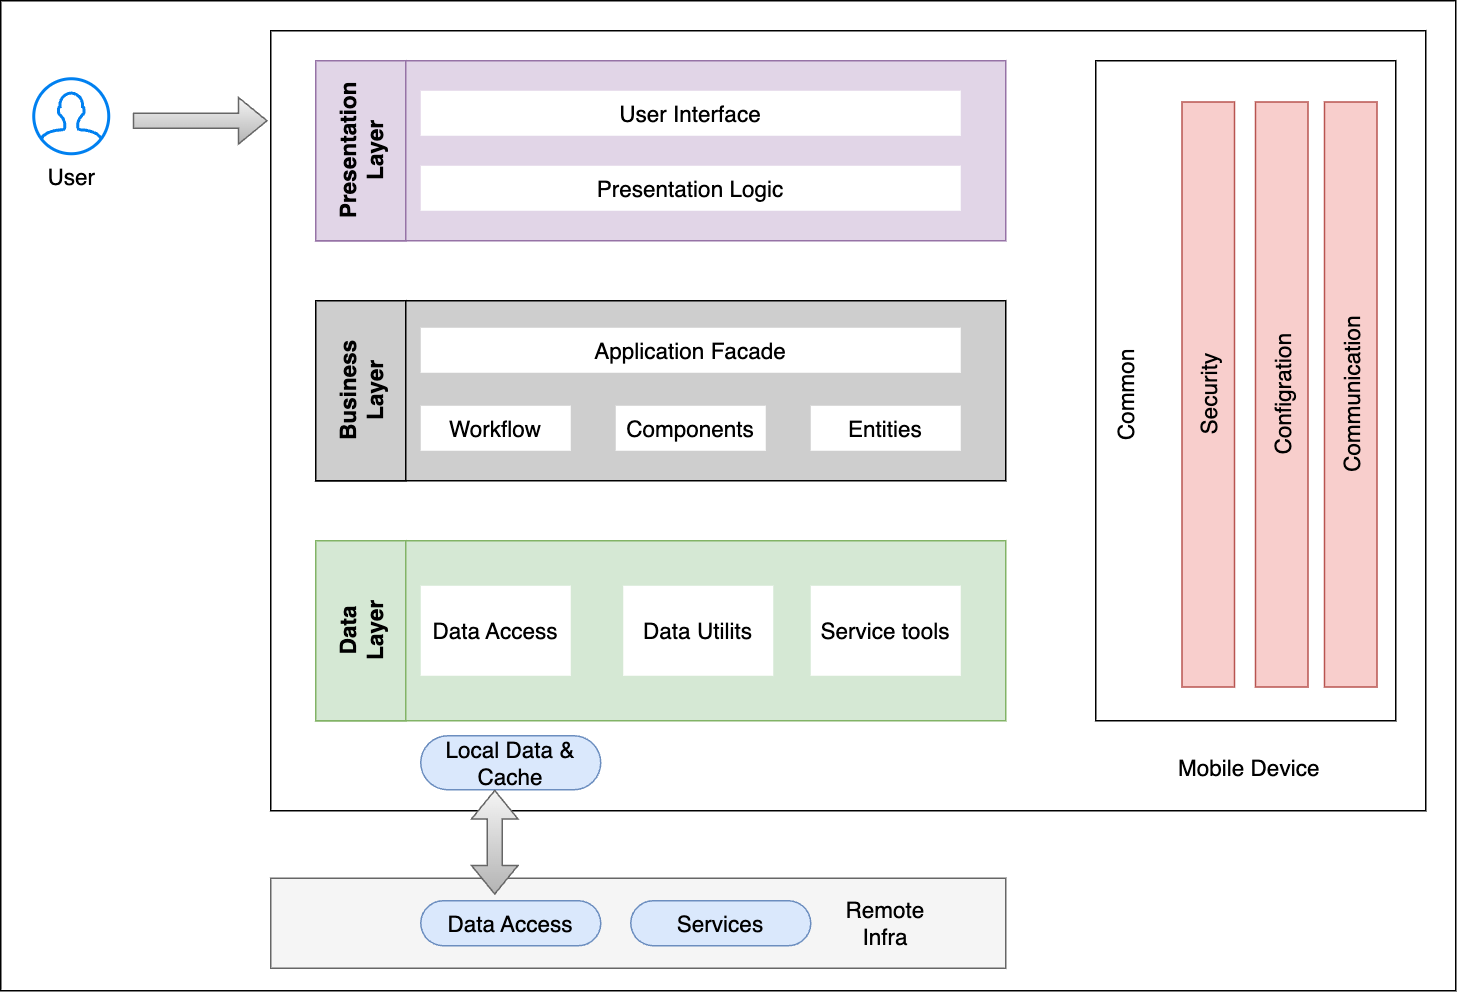

The diagram above was exported from draw.io. Its source (the exported page's mxGraphModel, read from the mxfile embedded in the PNG):
<mxGraphModel dx="2034" dy="816" grid="1" gridSize="10" guides="1" tooltips="1" connect="1" arrows="1" fold="1" page="1" pageScale="1" pageWidth="827" pageHeight="1169" math="0" shadow="0">
  <root>
    <mxCell id="0" />
    <mxCell id="1" parent="0" />
    <mxCell id="iaiODtmsmTjALeryJR8I-40" value="" style="rounded=0;whiteSpace=wrap;html=1;" parent="1" vertex="1">
      <mxGeometry x="-140" width="970" height="660" as="geometry" />
    </mxCell>
    <mxCell id="iaiODtmsmTjALeryJR8I-22" value="" style="rounded=0;whiteSpace=wrap;html=1;" parent="1" vertex="1">
      <mxGeometry x="40" y="20" width="770" height="520" as="geometry" />
    </mxCell>
    <mxCell id="iaiODtmsmTjALeryJR8I-1" value="" style="rounded=0;whiteSpace=wrap;html=1;fillColor=#e1d5e7;strokeColor=#9673a6;" parent="1" vertex="1">
      <mxGeometry x="70" y="40" width="460" height="120" as="geometry" />
    </mxCell>
    <mxCell id="iaiODtmsmTjALeryJR8I-2" value="" style="rounded=0;whiteSpace=wrap;html=1;fillColor=#d5e8d4;strokeColor=#82b366;" parent="1" vertex="1">
      <mxGeometry x="70" y="360" width="460" height="120" as="geometry" />
    </mxCell>
    <mxCell id="iaiODtmsmTjALeryJR8I-3" value="" style="rounded=0;whiteSpace=wrap;html=1;fillColor=#cecece;" parent="1" vertex="1">
      <mxGeometry x="70" y="200" width="460" height="120" as="geometry" />
    </mxCell>
    <mxCell id="iaiODtmsmTjALeryJR8I-4" value="User Interface" style="rounded=0;whiteSpace=wrap;html=1;fontSize=15;strokeColor=none;" parent="1" vertex="1">
      <mxGeometry x="140" y="60" width="360" height="30" as="geometry" />
    </mxCell>
    <mxCell id="iaiODtmsmTjALeryJR8I-5" value="Presentation Logic" style="rounded=0;whiteSpace=wrap;html=1;fontSize=15;strokeColor=none;" parent="1" vertex="1">
      <mxGeometry x="140" y="110" width="360" height="30" as="geometry" />
    </mxCell>
    <mxCell id="iaiODtmsmTjALeryJR8I-6" value="Presentation&lt;div style=&quot;font-size: 15px;&quot;&gt;Layer&lt;/div&gt;" style="rounded=0;whiteSpace=wrap;html=1;rotation=-90;fontSize=15;fontStyle=1;fillColor=#e1d5e7;strokeColor=#9673a6;" parent="1" vertex="1">
      <mxGeometry x="40" y="70" width="120" height="60" as="geometry" />
    </mxCell>
    <mxCell id="iaiODtmsmTjALeryJR8I-7" value="Data&lt;div style=&quot;font-size: 15px;&quot;&gt;Layer&lt;/div&gt;" style="rounded=0;whiteSpace=wrap;html=1;rotation=-90;fontSize=15;fontStyle=1;fillColor=#d5e8d4;strokeColor=#82b366;" parent="1" vertex="1">
      <mxGeometry x="40" y="390" width="120" height="60" as="geometry" />
    </mxCell>
    <mxCell id="iaiODtmsmTjALeryJR8I-8" value="Business&lt;div style=&quot;font-size: 15px;&quot;&gt;Layer&lt;/div&gt;" style="rounded=0;whiteSpace=wrap;html=1;rotation=-90;fontSize=15;fontStyle=1;fillColor=#CECECE;" parent="1" vertex="1">
      <mxGeometry x="40" y="230" width="120" height="60" as="geometry" />
    </mxCell>
    <mxCell id="iaiODtmsmTjALeryJR8I-9" value="Application Facade" style="rounded=0;whiteSpace=wrap;html=1;fontSize=15;strokeColor=none;" parent="1" vertex="1">
      <mxGeometry x="140" y="218" width="360" height="30" as="geometry" />
    </mxCell>
    <mxCell id="iaiODtmsmTjALeryJR8I-10" value="Workflow" style="rounded=0;whiteSpace=wrap;html=1;fontSize=15;strokeColor=none;" parent="1" vertex="1">
      <mxGeometry x="140" y="270" width="100" height="30" as="geometry" />
    </mxCell>
    <mxCell id="iaiODtmsmTjALeryJR8I-11" value="Components" style="rounded=0;whiteSpace=wrap;html=1;fontSize=15;strokeColor=none;" parent="1" vertex="1">
      <mxGeometry x="270" y="270" width="100" height="30" as="geometry" />
    </mxCell>
    <mxCell id="iaiODtmsmTjALeryJR8I-12" value="Entities" style="rounded=0;whiteSpace=wrap;html=1;fontSize=15;strokeColor=none;" parent="1" vertex="1">
      <mxGeometry x="400" y="270" width="100" height="30" as="geometry" />
    </mxCell>
    <mxCell id="iaiODtmsmTjALeryJR8I-13" value="Data Access" style="rounded=0;whiteSpace=wrap;html=1;fontSize=15;strokeColor=none;" parent="1" vertex="1">
      <mxGeometry x="140" y="390" width="100" height="60" as="geometry" />
    </mxCell>
    <mxCell id="iaiODtmsmTjALeryJR8I-14" value="Data Utilits" style="rounded=0;whiteSpace=wrap;html=1;fontSize=15;strokeColor=none;" parent="1" vertex="1">
      <mxGeometry x="275" y="390" width="100" height="60" as="geometry" />
    </mxCell>
    <mxCell id="iaiODtmsmTjALeryJR8I-15" value="Service tools" style="rounded=0;whiteSpace=wrap;html=1;fontSize=15;strokeColor=none;" parent="1" vertex="1">
      <mxGeometry x="400" y="390" width="100" height="60" as="geometry" />
    </mxCell>
    <mxCell id="iaiODtmsmTjALeryJR8I-16" value="" style="rounded=0;whiteSpace=wrap;html=1;fillColor=#f5f5f5;fontColor=#333333;strokeColor=#666666;" parent="1" vertex="1">
      <mxGeometry x="40" y="585" width="490" height="60" as="geometry" />
    </mxCell>
    <mxCell id="iaiODtmsmTjALeryJR8I-20" value="Remote Infra" style="text;html=1;align=center;verticalAlign=middle;whiteSpace=wrap;rounded=0;fontSize=15;" parent="1" vertex="1">
      <mxGeometry x="420" y="600" width="60" height="30" as="geometry" />
    </mxCell>
    <mxCell id="iaiODtmsmTjALeryJR8I-24" value="Local Data &amp;amp; Cache" style="rounded=1;whiteSpace=wrap;html=1;arcSize=50;fontSize=15;fillColor=#dae8fc;strokeColor=#6c8ebf;" parent="1" vertex="1">
      <mxGeometry x="140" y="490" width="120" height="36" as="geometry" />
    </mxCell>
    <mxCell id="iaiODtmsmTjALeryJR8I-25" value="Data Access" style="rounded=1;whiteSpace=wrap;html=1;arcSize=50;fontSize=15;fillColor=#dae8fc;strokeColor=#6c8ebf;" parent="1" vertex="1">
      <mxGeometry x="140" y="600" width="120" height="30" as="geometry" />
    </mxCell>
    <mxCell id="iaiODtmsmTjALeryJR8I-26" value="Services" style="rounded=1;whiteSpace=wrap;html=1;arcSize=50;fontSize=15;fillColor=#dae8fc;strokeColor=#6c8ebf;" parent="1" vertex="1">
      <mxGeometry x="280" y="600" width="120" height="30" as="geometry" />
    </mxCell>
    <mxCell id="iaiODtmsmTjALeryJR8I-27" value="" style="rounded=0;whiteSpace=wrap;html=1;" parent="1" vertex="1">
      <mxGeometry x="590" y="40" width="200" height="440" as="geometry" />
    </mxCell>
    <mxCell id="iaiODtmsmTjALeryJR8I-28" value="Communication" style="rounded=0;whiteSpace=wrap;html=1;rotation=-90;fontSize=15;fillColor=#f8cecc;strokeColor=#b85450;" parent="1" vertex="1">
      <mxGeometry x="565" y="245" width="390" height="35" as="geometry" />
    </mxCell>
    <mxCell id="iaiODtmsmTjALeryJR8I-29" value="Configration" style="rounded=0;whiteSpace=wrap;html=1;rotation=-90;fontSize=15;fillColor=#f8cecc;strokeColor=#b85450;" parent="1" vertex="1">
      <mxGeometry x="519" y="245" width="390" height="35" as="geometry" />
    </mxCell>
    <mxCell id="iaiODtmsmTjALeryJR8I-30" value="Security" style="rounded=0;whiteSpace=wrap;html=1;rotation=-90;fontSize=15;fillColor=#f8cecc;strokeColor=#b85450;" parent="1" vertex="1">
      <mxGeometry x="470" y="245" width="390" height="35" as="geometry" />
    </mxCell>
    <mxCell id="iaiODtmsmTjALeryJR8I-31" value="Common" style="text;html=1;align=center;verticalAlign=middle;whiteSpace=wrap;rounded=0;rotation=-90;fontSize=15;" parent="1" vertex="1">
      <mxGeometry x="580" y="248" width="60" height="30" as="geometry" />
    </mxCell>
    <mxCell id="iaiODtmsmTjALeryJR8I-35" value="Mobile Device" style="text;html=1;align=center;verticalAlign=middle;whiteSpace=wrap;rounded=0;fontSize=15;" parent="1" vertex="1">
      <mxGeometry x="640" y="496" width="105" height="30" as="geometry" />
    </mxCell>
    <mxCell id="iaiODtmsmTjALeryJR8I-36" value="" style="shape=flexArrow;endArrow=classic;html=1;rounded=0;fillColor=#f5f5f5;gradientColor=#b3b3b3;strokeColor=#666666;" parent="1" edge="1">
      <mxGeometry width="50" height="50" relative="1" as="geometry">
        <mxPoint x="-52" y="80" as="sourcePoint" />
        <mxPoint x="38" y="80" as="targetPoint" />
      </mxGeometry>
    </mxCell>
    <mxCell id="iaiODtmsmTjALeryJR8I-38" value="" style="shape=flexArrow;endArrow=classic;startArrow=classic;html=1;rounded=0;fillColor=#f5f5f5;strokeColor=#666666;gradientColor=#b3b3b3;" parent="1" edge="1">
      <mxGeometry width="100" height="100" relative="1" as="geometry">
        <mxPoint x="189.33" y="596" as="sourcePoint" />
        <mxPoint x="189.33" y="526" as="targetPoint" />
      </mxGeometry>
    </mxCell>
    <mxCell id="iaiODtmsmTjALeryJR8I-39" value="&lt;font style=&quot;font-size: 15px;&quot;&gt;User&lt;/font&gt;" style="html=1;verticalLabelPosition=bottom;align=center;labelBackgroundColor=#ffffff;verticalAlign=top;strokeWidth=2;strokeColor=#0080F0;shadow=0;dashed=0;shape=mxgraph.ios7.icons.user;" parent="1" vertex="1">
      <mxGeometry x="-118" y="52" width="50" height="50" as="geometry" />
    </mxCell>
  </root>
</mxGraphModel>